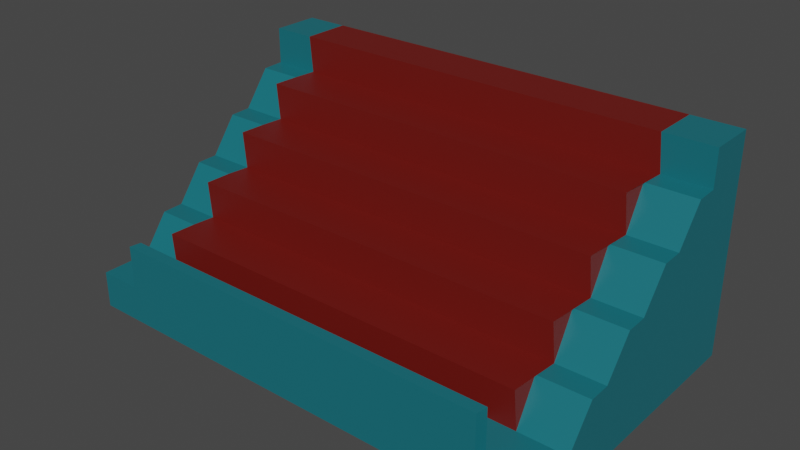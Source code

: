 # Source: gradin.blend  (saved by Blender 2.93.21; exported with 4.5.12 LTS)
import bpy
from mathutils import Matrix  # noqa: F401  (used for matrix-valued properties, if any)

bpy.ops.wm.read_factory_settings(use_empty=True)
scene = bpy.context.scene
scene.name = 'Scene'

# ---- collections
col_collection = bpy.data.collections.new('Collection'); scene.collection.children.link(col_collection)

# ---- materials (node trees are filled in below, after node groups)
mat_material = bpy.data.materials.new('Material')
mat_material.alpha_threshold = 0.0
mat_material.use_transparent_shadow = False
mat_material.line_color = (0.0, 0.0, 0.0, 1.0)
mat_material_001 = bpy.data.materials.new('Material.001')
mat_material_001.use_transparent_shadow = False

# ---- material node trees
mat_material.use_nodes = True; mat_material.node_tree.nodes.clear()
_N = mat_material.node_tree.nodes; _L = mat_material.node_tree.links
n0 = _N.new('ShaderNodeOutputMaterial'); n0.name = 'Material Output'; n0.location = (300, 300)
n1 = _N.new('ShaderNodeBsdfPrincipled'); n1.name = 'Principled BSDF'; n1.location = (10, 300)
n1.distribution = 'GGX'
n1.subsurface_method = 'BURLEY'
n1.inputs[0].default_value = (0.008363, 0.1511, 0.1845, 1.0)
n1.inputs[2].default_value = 0.4
n1.inputs[3].default_value = 1.45
n1.inputs[27].default_value = (0.0, 0.0, 0.0, 1.0)
n1.inputs[28].default_value = 1.0
_L.new(n1.outputs[0], n0.inputs[0])
n0.is_active_output = True
mat_material_001.use_nodes = True; mat_material_001.node_tree.nodes.clear()
_N = mat_material_001.node_tree.nodes; _L = mat_material_001.node_tree.links
n0 = _N.new('ShaderNodeBsdfPrincipled'); n0.name = 'Principled BSDF'; n0.location = (10, 300)
n0.distribution = 'GGX'
n0.subsurface_method = 'BURLEY'
n0.inputs[0].default_value = (0.149, 0.006978, 0.004051, 1.0)
n0.inputs[3].default_value = 1.45
n0.inputs[27].default_value = (0.0, 0.0, 0.0, 1.0)
n0.inputs[28].default_value = 1.0
n1 = _N.new('ShaderNodeOutputMaterial'); n1.name = 'Material Output'; n1.location = (300, 300)
_L.new(n0.outputs[0], n1.inputs[0])
n1.is_active_output = True

# ---- world
world_world = bpy.data.worlds.new('World'); scene.world = world_world
world_world.use_nodes = True; world_world.node_tree.nodes.clear()
_N = world_world.node_tree.nodes; _L = world_world.node_tree.links
n0 = _N.new('ShaderNodeOutputWorld'); n0.name = 'World Output'; n0.location = (300, 300)
n1 = _N.new('ShaderNodeBackground'); n1.name = 'Background'; n1.location = (10, 300)
n1.inputs[0].default_value = (0.05088, 0.05088, 0.05088, 1.0)
_L.new(n1.outputs[0], n0.inputs[0])
n0.is_active_output = True
world_world.color = (0.05088, 0.05088, 0.05088)
world_world.use_sun_shadow = False
world_world.sun_shadow_jitter_overblur = 0.0

# ---- meshes
me_cube = bpy.data.meshes.new('Cube')
me_cube.from_pydata([(1.0, 0.2532, -0.25), (1.0, -1.0, -1.0), (1.0, 0.2532, 0.0), (-1.0, -1.0, -1.0), (-1.0, 0.0, -1.0), (1.0, 0.2532, 0.25), (-1.0, 0.2532, -1.0), (1.0, 0.0, -1.0), (1.0, 0.5063, 0.25), (-1.0, 0.5063, 0.25), (1.0, 0.0, 0.0), (-1.0, 0.0, 0.0), (-1.0, -0.5, -1.0), (1.0, -0.5, -1.0), (0.7933, -0.75, -1.0), (0.7933, -0.75, -0.5), (1.0, 0.5063, -0.25), (-1.0, 0.5063, -0.25), (0.8069, 0.2532, 0.25), (0.7933, -1.0, -0.75), (-1.0, 0.0, -0.25), (1.0, 0.5063, -1.0), (-1.0, 0.5063, -1.0), (1.0, 0.0, -0.25), (1.0, 0.5063, 0.0), (-1.0, 0.5063, 0.0), (1.0, 0.5063, 0.5), (-1.0, 0.5063, 0.5), (0.7933, 0.5063, -0.75), (1.0, 0.0, -0.5), (-1.0, 0.0, -0.5), (0.8069, -0.75, -0.75), (1.0, -0.5, -0.5), (-1.0, -0.5, -0.5), (-1.0, 0.5063, -0.5), (1.0, 0.5063, -0.5), (-1.0, 0.2532, 0.25), (-1.0, 0.2532, -0.25), (1.0, 0.2532, 0.5), (1.0, 0.2532, -1.0), (-1.0, 0.2532, 0.0), (-1.0, 0.2532, 0.5), (-1.0, 0.2532, -0.5), (1.0, 0.2532, -0.5), (1.0, -0.25, -1.0), (-1.0, -0.25, -0.25), (-1.0, -0.25, -1.0), (1.0, -0.25, -0.25), (1.0, -0.25, -0.5), (-1.0, -0.25, -0.5), (1.0, -1.0, -0.75), (1.0, 0.0, -0.75), (-1.0, 0.0, -0.75), (1.0, -0.5, -0.75), (-1.0, -0.5, -0.75), (-1.0, 0.5063, -0.75), (1.0, 0.5063, -0.75), (-1.0, -1.0, -0.75), (1.0, 0.2532, -0.75), (-1.0, 0.2532, -0.75), (-1.0, -0.25, -0.75), (1.0, -0.25, -0.75), (-1.0, -0.75, -1.0), (1.0, -0.75, -1.0), (1.0, -0.75, -0.75), (-1.0, -0.75, -0.75), (0.7933, -0.25, -1.0), (0.7933, -0.25, 0.0), (0.7933, 0.2532, -1.0), (0.7933, 0.2532, 0.5), (0.7933, 0.5063, 0.5), (0.7933, 0.5063, 0.0), (0.7933, -0.5, -0.25), (0.7933, -0.5, -1.0), (0.7933, 0.5063, -0.5), (0.7933, -1.0, -1.0), (0.7933, 0.0, -1.0), (0.8069, -0.25, -0.25), (0.8069, 0.0, 0.0), (0.8069, -0.5, -0.5), (0.7933, 0.5063, -1.0), (0.7933, 0.5063, 0.25), (0.7933, 0.5063, -0.25), (0.7933, 0.0, 0.25), (-0.8205, 0.5063, -0.75), (-0.8069, 0.2532, 0.25), (-0.8205, -0.75, -0.5), (-0.8205, 0.0, 0.25), (-0.8205, 0.5063, 0.5), (-0.8205, 0.5063, 0.0), (-0.8205, 0.5063, -1.0), (-0.8069, -0.5, -0.5), (-0.8069, 0.0, 0.0), (-0.8205, 0.2532, 0.5), (-0.8069, -0.25, -0.25), (-0.8205, 0.0, -1.0), (-0.8205, -0.5, -1.0), (-0.8205, 0.5063, -0.5), (-0.8205, -1.0, -1.0), (-0.8205, -0.5, -0.25), (-0.8205, 0.5063, 0.25), (-0.8205, 0.5063, -0.25), (-0.8205, 0.2532, -1.0), (-0.8205, -0.25, 0.0), (-0.8205, -0.25, -1.0), (-0.8069, -0.75, -0.75), (-0.8205, -1.0, -0.75), (-0.8205, -0.75, -1.0), (1.0, -0.6087, -0.5044), (0.7933, -0.6087, -0.5044), (1.0, -0.3587, -0.2544), (0.7933, -0.3587, -0.2544), (1.0, -0.1087, -0.004365), (0.7933, -0.1087, -0.004365), (1.0, 0.1428, 0.2456), (0.7933, 0.1428, 0.2456), (-0.8205, 0.1402, 0.246), (-1.0, 0.1402, 0.246), (-0.8205, -0.1114, -0.003997), (-1.0, -0.1114, -0.003997), (-0.8205, -0.36, -0.2526), (-1.0, -0.36, -0.2526), (-0.8205, -0.6114, -0.504), (-1.0, -0.6114, -0.504), (-1.0, -0.875, -1.0), (1.0, -0.875, -0.75), (1.0, -0.875, -1.0), (-1.0, -0.875, -0.75), (0.7933, -0.875, -1.0), (0.8001, -0.9408, -0.75), (-0.8137, -0.9408, -0.75), (-0.8205, -0.875, -1.0), (0.7933, -1.0, -0.456), (-0.8205, -1.0, -0.456), (0.8001, -0.9408, -0.456), (-0.8137, -0.9408, -0.456)], [], [(52, 30, 42, 59), (35, 16, 0, 43), (96, 73, 14, 107), (56, 35, 43, 58), (128, 126, 1, 75), (49, 45, 20, 30), (68, 39, 7, 76), (0, 2, 10, 23), (80, 21, 39, 68), (19, 75, 1, 50), (88, 27, 41, 93), (71, 81, 8, 24), (40, 36, 9, 25), (66, 44, 13, 73), (74, 82, 16, 35), (93, 41, 36, 85), (42, 37, 17, 34), (36, 41, 27, 9), (37, 40, 25, 17), (43, 0, 23, 29), (59, 42, 34, 55), (61, 48, 32, 53), (58, 43, 29, 51), (60, 49, 30, 52), (28, 74, 35, 56), (82, 71, 24, 16), (20, 11, 40, 37), (81, 70, 26, 8), (30, 20, 37, 42), (8, 26, 38, 5), (16, 24, 2, 0), (129, 19, 50, 125), (24, 8, 5, 2), (54, 33, 49, 60), (51, 29, 48, 61), (76, 7, 44, 66), (29, 23, 47, 48), (84, 90, 22, 55), (7, 51, 61, 44), (12, 54, 60, 46), (106, 98, 75, 19), (46, 60, 52, 4), (39, 58, 51, 7), (126, 125, 50, 1), (90, 80, 68, 102), (44, 61, 53, 13), (62, 65, 54, 12), (6, 59, 55, 22), (21, 56, 58, 39), (4, 52, 59, 6), (124, 127, 65, 62), (13, 53, 64, 63), (102, 68, 76, 95), (131, 128, 75, 98), (4, 95, 104, 46), (26, 70, 69, 38), (89, 100, 81, 71), (104, 66, 73, 96), (97, 101, 82, 74), (38, 69, 18, 5), (103, 67, 78, 92), (94, 77, 67, 103), (87, 83, 18, 85), (84, 97, 74, 28), (101, 89, 71, 82), (100, 88, 70, 81), (129, 130, 135, 134), (95, 76, 66, 104), (56, 21, 80, 28), (73, 13, 63, 14), (127, 57, 106, 130), (9, 27, 88, 100), (17, 25, 89, 101), (55, 34, 97, 84), (34, 17, 101, 97), (46, 104, 96, 12), (25, 9, 100, 89), (124, 131, 98, 3), (6, 102, 95, 4), (22, 90, 102, 6), (57, 3, 98, 106), (28, 80, 90, 84), (15, 79, 91, 86), (77, 94, 99, 72), (69, 93, 85, 18), (31, 15, 86, 105), (70, 88, 93, 69), (79, 72, 99, 91), (78, 83, 87, 92), (12, 96, 107, 62), (109, 108, 32, 79), (32, 108, 64, 53), (15, 31, 109, 79), (111, 79, 32, 110), (48, 47, 110, 32), (72, 79, 111, 77), (113, 112, 10, 78), (67, 77, 113, 78), (10, 112, 47, 23), (2, 5, 114, 10), (78, 115, 18, 83), (114, 5, 18, 115), (31, 64, 108, 109), (77, 111, 110, 47), (77, 47, 112, 113), (10, 114, 115, 78), (123, 65, 105, 122), (54, 65, 123, 33), (86, 91, 122, 105), (121, 120, 94, 45), (94, 120, 91, 99), (49, 33, 121, 45), (119, 45, 94, 118), (45, 119, 11, 20), (94, 103, 92, 118), (116, 85, 36, 117), (40, 11, 117, 36), (85, 116, 92, 87), (92, 116, 117, 11), (11, 119, 118, 92), (33, 91, 120, 121), (33, 123, 122, 91), (62, 107, 131, 124), (65, 127, 130, 105), (105, 130, 129, 31), (107, 14, 128, 131), (3, 57, 127, 124), (63, 64, 125, 126), (31, 129, 125, 64), (14, 63, 126, 128), (135, 133, 132, 134), (130, 106, 133, 135), (106, 19, 132, 133), (19, 129, 134, 132)])
me_cube.polygons.foreach_set('material_index', [0, 0, 0, 0, 0, 0, 0, 0, 0, 0, 0, 0, 0, 0, 0, 0, 0, 0, 0, 0, 0, 0, 0, 0, 0, 0, 0, 0, 0, 0, 0, 0, 0, 0, 0, 0, 0, 0, 0, 0, 0, 0, 0, 0, 0, 0, 0, 0, 0, 0, 0, 0, 0, 0, 0, 0, 0, 0, 0, 0, 1, 1, 1, 0, 0, 0, 0, 0, 0, 0, 0, 0, 0, 0, 0, 0, 0, 0, 0, 0, 0, 0, 1, 1, 1, 1, 1, 1, 1, 0, 0, 0, 1, 0, 0, 1, 0, 1, 0, 0, 1, 0, 0, 0, 0, 0, 0, 0, 1, 0, 1, 0, 0, 0, 1, 0, 0, 1, 0, 0, 0, 0, 0, 0, 0, 0, 0, 0, 0, 0, 0, 0, 0, 0])
_uv = me_cube.uv_layers.new(name='UVMap')
_uv.uv.foreach_set('vector', [0.4062, 0.125, 0.4375, 0.125, 0.4375, 0.1566, 0.4062, 0.1566, 0.4375, 0.5617, 0.4688, 0.5617, 0.4688, 0.5934, 0.4375, 0.5934, 0.1875, 0.6875, 0.25, 0.6875, 0.25, 0.7188, 0.1875, 0.7188, 0.4062, 0.5617, 0.4375, 0.5617, 0.4375, 0.5934, 0.4062, 0.5934, 0.25, 0.7344, 0.375, 0.7344, 0.375, 0.75, 0.25, 0.75, 0.4375, 0.09375, 0.4688, 0.09375, 0.4688, 0.125, 0.4375, 0.125, 0.25, 0.5934, 0.375, 0.5934, 0.375, 0.625, 0.25, 0.625, 0.4688, 0.5934, 0.5, 0.5934, 0.5, 0.625, 0.4688, 0.625, 0.25, 0.5617, 0.375, 0.5617, 0.375, 0.5934, 0.25, 0.5934, 0.4062, 0.875, 0.375, 0.875, 0.375, 0.75, 0.4062, 0.75, 0.5625, 0.2816, 0.5625, 0.1883, 0.5625, 0.1566, 0.5625, 0.2658, 0.5, 0.375, 0.5312, 0.375, 0.5312, 0.5617, 0.5, 0.5617, 0.5, 0.1566, 0.5312, 0.1566, 0.5312, 0.1883, 0.5, 0.1883, 0.25, 0.6562, 0.375, 0.6562, 0.375, 0.6875, 0.25, 0.6875, 0.4375, 0.375, 0.4688, 0.375, 0.4688, 0.5617, 0.4375, 0.5617, 0.5625, 0.2658, 0.5625, 0.1566, 0.5312, 0.1566, 0.5312, 0.2658, 0.4375, 0.1566, 0.4688, 0.1566, 0.4688, 0.1883, 0.4375, 0.1883, 0.5312, 0.1566, 0.5625, 0.1566, 0.5625, 0.1883, 0.5312, 0.1883, 0.4688, 0.1566, 0.5, 0.1566, 0.5, 0.1883, 0.4688, 0.1883, 0.4375, 0.5934, 0.4688, 0.5934, 0.4688, 0.625, 0.4375, 0.625, 0.4062, 0.1566, 0.4375, 0.1566, 0.4375, 0.1883, 0.4062, 0.1883, 0.4062, 0.6562, 0.4375, 0.6562, 0.4375, 0.6875, 0.4062, 0.6875, 0.4062, 0.5934, 0.4375, 0.5934, 0.4375, 0.625, 0.4062, 0.625, 0.4062, 0.09375, 0.4375, 0.09375, 0.4375, 0.125, 0.4062, 0.125, 0.3438, 0.4684, 0.4375, 0.375, 0.4375, 0.5617, 0.4062, 0.5617, 0.4688, 0.375, 0.5, 0.375, 0.5, 0.5617, 0.4688, 0.5617, 0.4688, 0.125, 0.5, 0.125, 0.5, 0.1566, 0.4688, 0.1566, 0.5312, 0.375, 0.5625, 0.375, 0.5625, 0.5617, 0.5312, 0.5617, 0.4375, 0.125, 0.4688, 0.125, 0.4688, 0.1566, 0.4375, 0.1566, 0.5312, 0.5617, 0.5625, 0.5617, 0.5625, 0.5934, 0.5312, 0.5934, 0.4688, 0.5617, 0.5, 0.5617, 0.5, 0.5934, 0.4688, 0.5934, 0.4062, 0.375, 0.4062, 0.375, 0.4062, 0.75, 0.4062, 0.7344, 0.5, 0.5617, 0.5312, 0.5617, 0.5312, 0.5934, 0.5, 0.5934, 0.4062, 0.0625, 0.4375, 0.0625, 0.4375, 0.09375, 0.4062, 0.09375, 0.4062, 0.625, 0.4375, 0.625, 0.4375, 0.6562, 0.4062, 0.6562, 0.25, 0.625, 0.375, 0.625, 0.375, 0.6562, 0.25, 0.6562, 0.4375, 0.625, 0.4688, 0.625, 0.4688, 0.6562, 0.4375, 0.6562, 0.3125, 0.4217, 0.1875, 0.5617, 0.125, 0.5617, 0.2812, 0.375, 0.375, 0.625, 0.4062, 0.625, 0.4062, 0.6562, 0.375, 0.6562, 0.375, 0.0625, 0.4062, 0.0625, 0.4062, 0.09375, 0.375, 0.09375, 0.4062, 0.9375, 0.375, 0.9375, 0.375, 0.875, 0.4062, 0.875, 0.375, 0.09375, 0.4062, 0.09375, 0.4062, 0.125, 0.375, 0.125, 0.375, 0.5934, 0.4062, 0.5934, 0.4062, 0.625, 0.375, 0.625, 0.375, 0.7344, 0.4062, 0.7344, 0.4062, 0.75, 0.375, 0.75, 0.1875, 0.5617, 0.25, 0.5617, 0.25, 0.5934, 0.1875, 0.5934, 0.375, 0.6562, 0.4062, 0.6562, 0.4062, 0.6875, 0.375, 0.6875, 0.375, 0.03125, 0.4062, 0.03125, 0.4062, 0.0625, 0.375, 0.0625, 0.375, 0.1566, 0.4062, 0.1566, 0.4062, 0.1883, 0.375, 0.1883, 0.375, 0.5617, 0.4062, 0.5617, 0.4062, 0.5934, 0.375, 0.5934, 0.375, 0.125, 0.4062, 0.125, 0.4062, 0.1566, 0.375, 0.1566, 0.375, 0.01562, 0.4062, 0.01562, 0.4062, 0.03125, 0.375, 0.03125, 0.375, 0.6875, 0.4062, 0.6875, 0.4062, 0.7188, 0.375, 0.7188, 0.1875, 0.5934, 0.25, 0.5934, 0.25, 0.625, 0.1875, 0.625, 0.1875, 0.7344, 0.25, 0.7344, 0.25, 0.75, 0.1875, 0.75, 0.125, 0.625, 0.1875, 0.625, 0.1875, 0.6562, 0.125, 0.6562, 0.5625, 0.5617, 0.5625, 0.375, 0.5625, 0.375, 0.5625, 0.5934, 0.5, 0.2816, 0.5312, 0.2816, 0.5312, 0.375, 0.5, 0.375, 0.1875, 0.6562, 0.25, 0.6562, 0.25, 0.6875, 0.1875, 0.6875, 0.4375, 0.2816, 0.4688, 0.2816, 0.4688, 0.375, 0.4375, 0.375, 0.5625, 0.5934, 0.5625, 0.375, 0.5312, 0.375, 0.5312, 0.5934, 0.5, 0.2344, 0.5, 0.375, 0.5, 0.375, 0.5, 0.25, 0.4688, 0.2344, 0.4688, 0.375, 0.5, 0.375, 0.5, 0.2344, 0.5312, 0.25, 0.5312, 0.375, 0.5312, 0.375, 0.5312, 0.2658, 0.3125, 0.4217, 0.4375, 0.2816, 0.4375, 0.375, 0.3438, 0.4684, 0.4688, 0.2816, 0.5, 0.2816, 0.5, 0.375, 0.4688, 0.375, 0.5312, 0.2816, 0.5625, 0.2816, 0.5625, 0.375, 0.5312, 0.375, 0.4062, 0.375, 0.4062, 0.1953, 0.4062, 0.1953, 0.4062, 0.375, 0.1875, 0.625, 0.25, 0.625, 0.25, 0.6562, 0.1875, 0.6562, 0.4062, 0.5617, 0.375, 0.5617, 0.25, 0.5617, 0.3438, 0.4684, 0.25, 0.6875, 0.375, 0.6875, 0.375, 0.7188, 0.25, 0.7188, 0.4062, 0.01562, 0.4062, 0.0, 0.4062, 0.1875, 0.4062, 0.1953, 0.5312, 0.1883, 0.5625, 0.1883, 0.5625, 0.2816, 0.5312, 0.2816, 0.4688, 0.1883, 0.5, 0.1883, 0.5, 0.2816, 0.4688, 0.2816, 0.2812, 0.375, 0.4375, 0.1883, 0.4375, 0.2816, 0.3125, 0.4217, 0.4375, 0.1883, 0.4688, 0.1883, 0.4688, 0.2816, 0.4375, 0.2816, 0.125, 0.6562, 0.1875, 0.6562, 0.1875, 0.6875, 0.125, 0.6875, 0.5, 0.1883, 0.5312, 0.1883, 0.5312, 0.2816, 0.5, 0.2816, 0.125, 0.7344, 0.1875, 0.7344, 0.1875, 0.75, 0.125, 0.75, 0.125, 0.5934, 0.1875, 0.5934, 0.1875, 0.625, 0.125, 0.625, 0.125, 0.5617, 0.1875, 0.5617, 0.1875, 0.5934, 0.125, 0.5934, 0.4062, 1.0, 0.375, 1.0, 0.375, 0.9375, 0.4062, 0.9375, 0.3438, 0.4684, 0.25, 0.5617, 0.1875, 0.5617, 0.3125, 0.4217, 0.4375, 0.375, 0.4375, 0.375, 0.4375, 0.2188, 0.4375, 0.2031, 0.4688, 0.375, 0.4688, 0.2344, 0.4688, 0.2188, 0.4688, 0.375, 0.5625, 0.375, 0.5625, 0.2658, 0.5312, 0.2658, 0.5312, 0.375, 0.4062, 0.375, 0.4375, 0.375, 0.4375, 0.2031, 0.4063, 0.2031, 0.5625, 0.375, 0.5625, 0.2816, 0.5625, 0.2658, 0.5625, 0.375, 0.4375, 0.375, 0.4688, 0.375, 0.4688, 0.2188, 0.4375, 0.2188, 0.5, 0.375, 0.5312, 0.375, 0.5312, 0.25, 0.5, 0.25, 0.125, 0.6875, 0.1875, 0.6875, 0.1875, 0.7188, 0.125, 0.7188, 0.2031, 0.1875, 0.2031, 0.3594, 0.0, 0.0, 0.0, 0.0, 0.0, 0.0, 0.2031, 0.3594, 0.4062, 0.7188, 0.4062, 0.6875, 0.4375, 0.375, 0.4062, 0.375, 0.4219, 0.375, 0.4375, 0.375, 0.0, 0.0, 0.0, 0.0, 0.0, 0.0, 0.0, 0.0, 0.4375, 0.6562, 0.4688, 0.6562, 0.2344, 0.3281, 0.0, 0.0, 0.4688, 0.375, 0.0, 0.0, 0.2344, 0.1875, 0.4688, 0.375, 0.0, 0.0, 0.0, 0.0, 0.0, 0.0, 0.0, 0.0, 0.5, 0.375, 0.4688, 0.375, 0.2344, 0.1875, 0.0, 0.0, 0.0, 0.0, 0.0, 0.0, 0.0, 0.0, 0.4688, 0.625, 0.5, 0.5934, 0.5312, 0.5934, 0.5156, 0.6092, 0.5, 0.625, 0.5, 0.375, 0.5156, 0.375, 0.5312, 0.375, 0.5312, 0.375, 0.5156, 0.6092, 0.5312, 0.5934, 0.5312, 0.375, 0.5156, 0.375, 0.4062, 0.375, 0.4062, 0.7188, 0.2031, 0.3594, 0.2031, 0.1875, 0.0, 0.0, 0.0, 0.0, 0.0, 0.0, 0.0, 0.0, 0.0, 0.0, 0.0, 0.0, 0.0, 0.0, 0.0, 0.0, 0.5, 0.625, 0.5156, 0.6092, 0.5156, 0.375, 0.5, 0.375, 0.2031, 0.01562, 0.4062, 0.03125, 0.4063, 0.2031, 0.2031, 0.1016, 0.4062, 0.0625, 0.4062, 0.03125, 0.2031, 0.01562, 0.0, 0.0, 0.4375, 0.2031, 0.0, 0.0, 0.2031, 0.1016, 0.4063, 0.2031, 0.0, 0.0, 0.0, 0.0, 0.0, 0.0, 0.0, 0.0, 0.0, 0.0, 0.0, 0.0, 0.0, 0.0, 0.4688, 0.2188, 0.4375, 0.09375, 0.0, 0.0, 0.2369, 0.04738, 0.4688, 0.09375, 0.0, 0.0, 0.0, 0.0, 0.0, 0.0, 0.0, 0.0, 0.0, 0.0, 0.0, 0.0, 0.0, 0.0, 0.4688, 0.125, 0.0, 0.0, 0.5, 0.2344, 0.0, 0.0, 0.0, 0.0, 0.2656, 0.1329, 0.5312, 0.2658, 0.5312, 0.1566, 0.2656, 0.07832, 0.5, 0.1566, 0.0, 0.0, 0.2656, 0.07832, 0.5312, 0.1566, 0.5312, 0.2658, 0.2656, 0.1329, 0.0, 0.0, 0.5312, 0.25, 0.0, 0.0, 0.2656, 0.1329, 0.2656, 0.07832, 0.0, 0.0, 0.0, 0.0, 0.0, 0.0, 0.0, 0.0, 0.0, 0.0, 0.0, 0.0, 0.0, 0.0, 0.0, 0.0, 0.0, 0.0, 0.0, 0.0, 0.2031, 0.01562, 0.2031, 0.1016, 0.0, 0.0, 0.125, 0.7188, 0.1875, 0.7188, 0.1875, 0.7344, 0.125, 0.7344, 0.4062, 0.03125, 0.4062, 0.01562, 0.4062, 0.1953, 0.4063, 0.2031, 0.4063, 0.2031, 0.4062, 0.1953, 0.4062, 0.375, 0.4062, 0.375, 0.1875, 0.7188, 0.25, 0.7188, 0.25, 0.7344, 0.1875, 0.7344, 0.375, 0.0, 0.4062, 0.0, 0.4062, 0.01562, 0.375, 0.01562, 0.375, 0.7188, 0.4062, 0.7188, 0.4062, 0.7344, 0.375, 0.7344, 0.4062, 0.375, 0.4062, 0.375, 0.4062, 0.7344, 0.4062, 0.7188, 0.25, 0.7188, 0.375, 0.7188, 0.375, 0.7344, 0.25, 0.7344, 0.4062, 0.1953, 0.4062, 0.1875, 0.4062, 0.375, 0.4062, 0.375, 0.4062, 0.1953, 0.4062, 0.1875, 0.4062, 0.1875, 0.4062, 0.1953, 0.4062, 0.9375, 0.4062, 0.875, 0.4062, 0.875, 0.4062, 0.9375, 0.4062, 0.375, 0.4062, 0.375, 0.4062, 0.375, 0.4062, 0.375])
me_cube.materials.append(mat_material)
me_cube.materials.append(mat_material_001)
me_cube.use_remesh_preserve_volume = False
me_cube.use_remesh_preserve_attributes = False
me_cube.use_mirror_vertex_groups = False
me_cube.update()

# ---- objects
ob_cube = bpy.data.objects.new('Cube', me_cube)

# ---- transforms, parenting, visibility, modifiers, constraints
ob_cube.location = (0.0, 0.0, 0.0)
ob_cube.scale = (5.0, 4.0, 3.0)
ob_cube.lock_rotations_4d = False
ob_cube.empty_display_type = 'ARROWS'
ob_cube.lineart.crease_threshold = 0.0

# ---- collection membership
col_collection.objects.link(ob_cube)

# ---- scene / render settings (as saved in the file)
scene.frame_start = 1; scene.frame_end = 250; scene.frame_set(1)
scene.render.engine = 'BLENDER_EEVEE_NEXT'
scene.cycles.use_denoising = False
scene.cycles.samples = 128
scene.cycles.sampling_pattern = 'TABULATED_SOBOL'
scene.cycles.use_adaptive_sampling = False
scene.cycles.use_light_tree = False
scene.view_settings.view_transform = 'Filmic'
bpy.context.view_layer.update()

# ---- added for rendering (the .blend has no active camera and no usable light): camera, sun
cam_auto = bpy.data.cameras.new('AutoCamera')
cam_auto.lens = 50.0
cam_auto.sensor_width = 36.0
cam_auto.clip_end = 1000.0
ob_auto_camera = bpy.data.objects.new('AutoCamera', cam_auto)
scene.collection.objects.link(ob_auto_camera)
ob_auto_camera.location = (11.5765, -14.8792, 8.51123)
ob_auto_camera.rotation_euler = (1.09748, -7.21219e-08, 0.694738)
scene.camera = ob_auto_camera
light_auto_sun = bpy.data.lights.new('AutoSun', 'SUN')
light_auto_sun.energy = 3.0
light_auto_sun.angle = 0.0523599
ob_auto_sun = bpy.data.objects.new('AutoSun', light_auto_sun)
scene.collection.objects.link(ob_auto_sun)
ob_auto_sun.rotation_euler = (0.872665, 0.174533, 0.523599)
bpy.context.view_layer.update()
